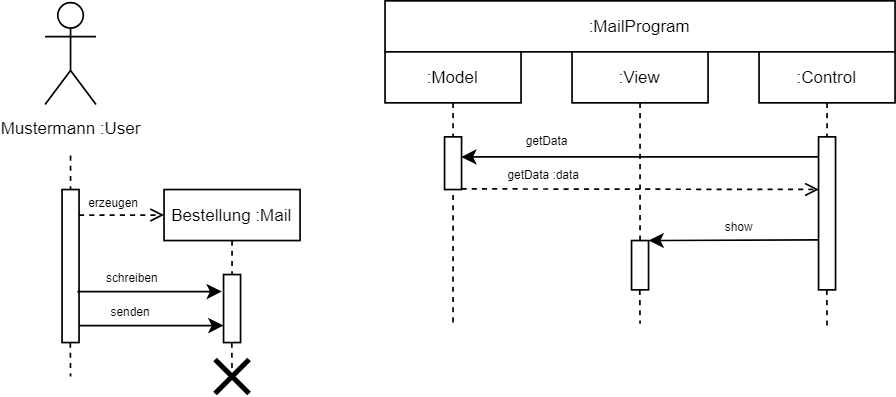

The diagram above was exported from draw.io. Its source (the exported page's mxGraphModel, read from the mxfile embedded in the PNG):
<mxGraphModel dx="574" dy="334" grid="1" gridSize="10" guides="1" tooltips="1" connect="1" arrows="1" fold="1" page="1" pageScale="1" pageWidth="1169" pageHeight="827" math="0" shadow="0">
  <root>
    <mxCell id="0" />
    <mxCell id="1" parent="0" />
    <mxCell id="2" value="&lt;font style=&quot;font-size: 10px;&quot;&gt;Bestellung :Mail&lt;/font&gt;" style="rounded=0;whiteSpace=wrap;html=1;" vertex="1" parent="1">
      <mxGeometry x="190" y="510" width="80" height="30" as="geometry" />
    </mxCell>
    <mxCell id="3" value="" style="endArrow=none;dashed=1;html=1;rounded=0;entryX=0.5;entryY=0;entryDx=0;entryDy=0;" edge="1" target="4" parent="1">
      <mxGeometry width="50" height="50" relative="1" as="geometry">
        <mxPoint x="135" y="490" as="sourcePoint" />
        <mxPoint x="140" y="500" as="targetPoint" />
      </mxGeometry>
    </mxCell>
    <mxCell id="4" value="" style="rounded=0;whiteSpace=wrap;html=1;" vertex="1" parent="1">
      <mxGeometry x="130" y="510" width="10" height="90" as="geometry" />
    </mxCell>
    <mxCell id="5" value="" style="endArrow=none;dashed=1;html=1;rounded=0;" edge="1" parent="1">
      <mxGeometry width="50" height="50" relative="1" as="geometry">
        <mxPoint x="134.86" y="600" as="sourcePoint" />
        <mxPoint x="135" y="620" as="targetPoint" />
      </mxGeometry>
    </mxCell>
    <mxCell id="6" value="" style="endArrow=none;dashed=1;html=1;rounded=0;entryX=0.5;entryY=0;entryDx=0;entryDy=0;" edge="1" target="7" parent="1">
      <mxGeometry width="50" height="50" relative="1" as="geometry">
        <mxPoint x="230" y="540" as="sourcePoint" />
        <mxPoint x="235" y="550" as="targetPoint" />
      </mxGeometry>
    </mxCell>
    <mxCell id="7" value="" style="rounded=0;whiteSpace=wrap;html=1;" vertex="1" parent="1">
      <mxGeometry x="225" y="560" width="10" height="40" as="geometry" />
    </mxCell>
    <mxCell id="8" value="" style="endArrow=none;dashed=1;html=1;rounded=0;" edge="1" parent="1">
      <mxGeometry width="50" height="50" relative="1" as="geometry">
        <mxPoint x="229.86" y="600" as="sourcePoint" />
        <mxPoint x="230" y="620" as="targetPoint" />
      </mxGeometry>
    </mxCell>
    <mxCell id="9" value="" style="endArrow=open;dashed=1;html=1;rounded=0;entryX=0;entryY=0.5;entryDx=0;entryDy=0;endFill=0;" edge="1" target="2" parent="1">
      <mxGeometry width="50" height="50" relative="1" as="geometry">
        <mxPoint x="140" y="525" as="sourcePoint" />
        <mxPoint x="200" y="500" as="targetPoint" />
      </mxGeometry>
    </mxCell>
    <mxCell id="10" value="" style="endArrow=classic;html=1;rounded=0;" edge="1" parent="1">
      <mxGeometry width="50" height="50" relative="1" as="geometry">
        <mxPoint x="139" y="570" as="sourcePoint" />
        <mxPoint x="224" y="570" as="targetPoint" />
      </mxGeometry>
    </mxCell>
    <mxCell id="11" value="schreiben" style="edgeLabel;html=1;align=center;verticalAlign=middle;resizable=0;points=[];fontSize=7;" vertex="1" connectable="0" parent="10">
      <mxGeometry x="-0.5699" y="1" relative="1" as="geometry">
        <mxPoint x="13" y="-6" as="offset" />
      </mxGeometry>
    </mxCell>
    <mxCell id="12" value="" style="endArrow=classic;html=1;rounded=0;" edge="1" parent="1">
      <mxGeometry width="50" height="50" relative="1" as="geometry">
        <mxPoint x="140" y="590" as="sourcePoint" />
        <mxPoint x="225" y="590" as="targetPoint" />
      </mxGeometry>
    </mxCell>
    <mxCell id="13" value="senden" style="edgeLabel;html=1;align=center;verticalAlign=middle;resizable=0;points=[];fontSize=7;" vertex="1" connectable="0" parent="1">
      <mxGeometry x="170.00333333333336" y="583.0000000000001" as="geometry" />
    </mxCell>
    <mxCell id="14" value="&lt;font style=&quot;font-size: 7px;&quot;&gt;erzeugen&lt;/font&gt;" style="edgeLabel;html=1;align=center;verticalAlign=middle;resizable=0;points=[];fontSize=9;" vertex="1" connectable="0" parent="1">
      <mxGeometry x="159.00333333333336" y="515.0000000000001" as="geometry">
        <mxPoint x="1" y="3" as="offset" />
      </mxGeometry>
    </mxCell>
    <mxCell id="15" value="" style="shape=umlDestroy;whiteSpace=wrap;html=1;strokeWidth=3;targetShapes=umlLifeline;" vertex="1" parent="1">
      <mxGeometry x="220" y="610" width="20" height="20" as="geometry" />
    </mxCell>
    <mxCell id="16" value="&lt;font style=&quot;font-size: 10px;&quot;&gt;Mustermann :User&lt;/font&gt;" style="shape=umlActor;verticalLabelPosition=bottom;verticalAlign=top;html=1;outlineConnect=0;" vertex="1" parent="1">
      <mxGeometry x="120" y="400" width="30" height="60" as="geometry" />
    </mxCell>
    <mxCell id="17" value="&lt;font style=&quot;font-size: 10px;&quot;&gt;:MailProgram&lt;/font&gt;" style="rounded=0;whiteSpace=wrap;html=1;" vertex="1" parent="1">
      <mxGeometry x="320" y="399" width="300" height="30" as="geometry" />
    </mxCell>
    <mxCell id="18" value="&lt;font style=&quot;font-size: 10px;&quot;&gt;:Model&lt;/font&gt;" style="rounded=0;whiteSpace=wrap;html=1;" vertex="1" parent="1">
      <mxGeometry x="320" y="429" width="80" height="30" as="geometry" />
    </mxCell>
    <mxCell id="19" value="&lt;font style=&quot;font-size: 10px;&quot;&gt;:View&lt;/font&gt;" style="rounded=0;whiteSpace=wrap;html=1;" vertex="1" parent="1">
      <mxGeometry x="430" y="429" width="80" height="30" as="geometry" />
    </mxCell>
    <mxCell id="20" value="&lt;font style=&quot;font-size: 10px;&quot;&gt;:Control&lt;/font&gt;" style="rounded=0;whiteSpace=wrap;html=1;" vertex="1" parent="1">
      <mxGeometry x="540" y="429" width="80" height="30" as="geometry" />
    </mxCell>
    <mxCell id="21" value="" style="endArrow=none;dashed=1;html=1;rounded=0;entryX=0.5;entryY=0;entryDx=0;entryDy=0;" edge="1" target="22" parent="1">
      <mxGeometry width="50" height="50" relative="1" as="geometry">
        <mxPoint x="580" y="459" as="sourcePoint" />
        <mxPoint x="585" y="469" as="targetPoint" />
      </mxGeometry>
    </mxCell>
    <mxCell id="22" value="" style="rounded=0;whiteSpace=wrap;html=1;" vertex="1" parent="1">
      <mxGeometry x="575" y="479" width="10" height="90" as="geometry" />
    </mxCell>
    <mxCell id="23" value="" style="endArrow=none;dashed=1;html=1;rounded=0;" edge="1" parent="1">
      <mxGeometry width="50" height="50" relative="1" as="geometry">
        <mxPoint x="579.86" y="569" as="sourcePoint" />
        <mxPoint x="580" y="590" as="targetPoint" />
      </mxGeometry>
    </mxCell>
    <mxCell id="24" value="" style="endArrow=none;dashed=1;html=1;rounded=0;entryX=0.5;entryY=0;entryDx=0;entryDy=0;" edge="1" target="25" parent="1">
      <mxGeometry width="50" height="50" relative="1" as="geometry">
        <mxPoint x="470" y="459" as="sourcePoint" />
        <mxPoint x="475" y="469" as="targetPoint" />
      </mxGeometry>
    </mxCell>
    <mxCell id="25" value="" style="rounded=0;whiteSpace=wrap;html=1;" vertex="1" parent="1">
      <mxGeometry x="465" y="540" width="10" height="29" as="geometry" />
    </mxCell>
    <mxCell id="26" value="" style="endArrow=none;dashed=1;html=1;rounded=0;" edge="1" parent="1">
      <mxGeometry width="50" height="50" relative="1" as="geometry">
        <mxPoint x="469.86" y="569" as="sourcePoint" />
        <mxPoint x="470" y="589" as="targetPoint" />
      </mxGeometry>
    </mxCell>
    <mxCell id="27" value="" style="endArrow=none;dashed=1;html=1;rounded=0;entryX=0.5;entryY=0;entryDx=0;entryDy=0;" edge="1" target="28" parent="1">
      <mxGeometry width="50" height="50" relative="1" as="geometry">
        <mxPoint x="360" y="459" as="sourcePoint" />
        <mxPoint x="365" y="469" as="targetPoint" />
      </mxGeometry>
    </mxCell>
    <mxCell id="28" value="" style="rounded=0;whiteSpace=wrap;html=1;" vertex="1" parent="1">
      <mxGeometry x="355" y="479" width="10" height="31" as="geometry" />
    </mxCell>
    <mxCell id="29" value="" style="endArrow=none;dashed=1;html=1;rounded=0;exitX=0.5;exitY=1.103;exitDx=0;exitDy=0;exitPerimeter=0;" edge="1" source="28" parent="1">
      <mxGeometry width="50" height="50" relative="1" as="geometry">
        <mxPoint x="359.86" y="569" as="sourcePoint" />
        <mxPoint x="360" y="589" as="targetPoint" />
      </mxGeometry>
    </mxCell>
    <mxCell id="30" value="" style="endArrow=open;dashed=1;html=1;rounded=0;entryX=0.02;entryY=0.344;entryDx=0;entryDy=0;endFill=0;entryPerimeter=0;" edge="1" target="22" parent="1">
      <mxGeometry width="50" height="50" relative="1" as="geometry">
        <mxPoint x="365" y="509.6" as="sourcePoint" />
        <mxPoint x="415" y="509.6" as="targetPoint" />
      </mxGeometry>
    </mxCell>
    <mxCell id="31" value="" style="endArrow=classic;html=1;rounded=0;exitX=-0.02;exitY=0.131;exitDx=0;exitDy=0;exitPerimeter=0;entryX=0.98;entryY=0.381;entryDx=0;entryDy=0;entryPerimeter=0;" edge="1" source="22" target="28" parent="1">
      <mxGeometry width="50" height="50" relative="1" as="geometry">
        <mxPoint x="149" y="580" as="sourcePoint" />
        <mxPoint x="234" y="580" as="targetPoint" />
      </mxGeometry>
    </mxCell>
    <mxCell id="32" value="" style="endArrow=classic;html=1;rounded=0;exitX=0.02;exitY=0.673;exitDx=0;exitDy=0;exitPerimeter=0;entryX=1;entryY=0;entryDx=0;entryDy=0;" edge="1" source="22" target="25" parent="1">
      <mxGeometry width="50" height="50" relative="1" as="geometry">
        <mxPoint x="159" y="590" as="sourcePoint" />
        <mxPoint x="244" y="590" as="targetPoint" />
      </mxGeometry>
    </mxCell>
    <mxCell id="33" value="show" style="edgeLabel;html=1;align=center;verticalAlign=middle;resizable=0;points=[];fontSize=7;" vertex="1" connectable="0" parent="32">
      <mxGeometry x="-0.5699" y="1" relative="1" as="geometry">
        <mxPoint x="-26" y="-8" as="offset" />
      </mxGeometry>
    </mxCell>
    <mxCell id="34" value="getData" style="edgeLabel;html=1;align=center;verticalAlign=middle;resizable=0;points=[];fontSize=7;" vertex="1" connectable="0" parent="1">
      <mxGeometry x="417.004490270525" y="486.0026845492429" as="geometry">
        <mxPoint x="-2" y="-4" as="offset" />
      </mxGeometry>
    </mxCell>
    <mxCell id="35" value="getData :data" style="edgeLabel;html=1;align=center;verticalAlign=middle;resizable=0;points=[];fontSize=7;" vertex="1" connectable="0" parent="1">
      <mxGeometry x="415.004490270525" y="506.0026845492429" as="geometry">
        <mxPoint x="-2" y="-4" as="offset" />
      </mxGeometry>
    </mxCell>
  </root>
</mxGraphModel>